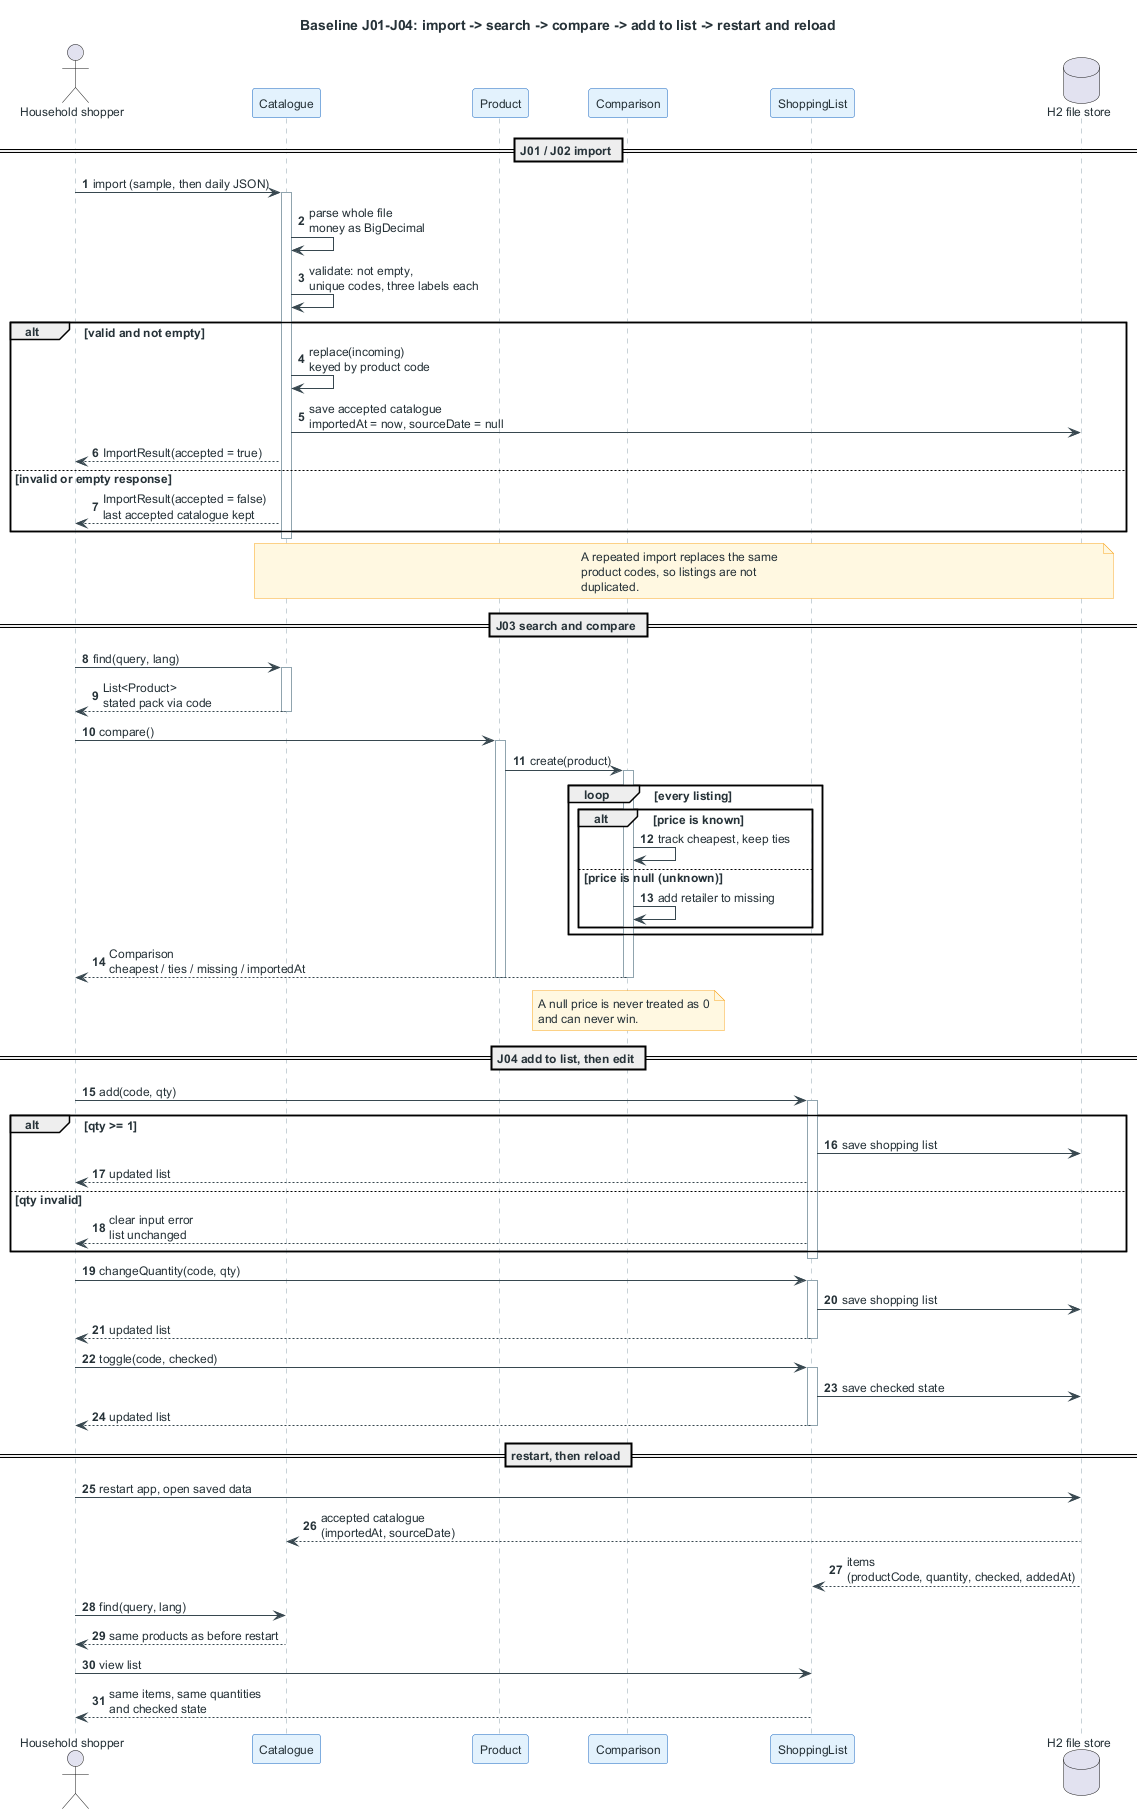

The diagram above was rendered by PlantUML. Its source (embedded in the PNG):
@startuml
title Baseline J01-J04: import -> search -> compare -> add to list -> restart and reload

skinparam shadowing false
skinparam defaultFontSize 12
skinparam ArrowColor #37474F
skinparam DefaultFontColor #263238
skinparam ParticipantBackgroundColor #E3F2FD
skinparam ParticipantBorderColor #1565C0
skinparam SequenceLifeLineBorderColor #90A4AE
skinparam NoteBackgroundColor #FFF8E1
skinparam NoteBorderColor #F9A825
autonumber

actor "Household shopper" as Shopper
participant "Catalogue" as Catalogue
participant "Product" as Product
participant "Comparison" as Comparison
participant "ShoppingList" as ShoppingList
database "H2 file store" as Store

== J01 / J02 import ==

Shopper -> Catalogue : import (sample, then daily JSON)
activate Catalogue
Catalogue -> Catalogue : parse whole file\nmoney as BigDecimal
Catalogue -> Catalogue : validate: not empty,\nunique codes, three labels each
alt valid and not empty
  Catalogue -> Catalogue : replace(incoming)\nkeyed by product code
  Catalogue -> Store : save accepted catalogue\nimportedAt = now, sourceDate = null
  Catalogue --> Shopper : ImportResult(accepted = true)
else invalid or empty response
  Catalogue --> Shopper : ImportResult(accepted = false)\nlast accepted catalogue kept
end
deactivate Catalogue
note over Catalogue, Store
  A repeated import replaces the same
  product codes, so listings are not
  duplicated.
end note

== J03 search and compare ==

Shopper -> Catalogue : find(query, lang)
activate Catalogue
Catalogue --> Shopper : List<Product>\nstated pack via code
deactivate Catalogue

Shopper -> Product : compare()
activate Product
Product -> Comparison : create(product)
activate Comparison
loop every listing
  alt price is known
    Comparison -> Comparison : track cheapest, keep ties
  else price is null (unknown)
    Comparison -> Comparison : add retailer to missing
  end
end
Comparison --> Shopper : Comparison\ncheapest / ties / missing / importedAt
deactivate Comparison
deactivate Product
note over Comparison
  A null price is never treated as 0
  and can never win.
end note

== J04 add to list, then edit ==

Shopper -> ShoppingList : add(code, qty)
activate ShoppingList
alt qty >= 1
  ShoppingList -> Store : save shopping list
  ShoppingList --> Shopper : updated list
else qty invalid
  ShoppingList --> Shopper : clear input error\nlist unchanged
end
deactivate ShoppingList

Shopper -> ShoppingList : changeQuantity(code, qty)
activate ShoppingList
ShoppingList -> Store : save shopping list
ShoppingList --> Shopper : updated list
deactivate ShoppingList

Shopper -> ShoppingList : toggle(code, checked)
activate ShoppingList
ShoppingList -> Store : save checked state
ShoppingList --> Shopper : updated list
deactivate ShoppingList

== restart, then reload ==

Shopper -> Store : restart app, open saved data
Store --> Catalogue : accepted catalogue\n(importedAt, sourceDate)
Store --> ShoppingList : items\n(productCode, quantity, checked, addedAt)
Shopper -> Catalogue : find(query, lang)
Catalogue --> Shopper : same products as before restart
Shopper -> ShoppingList : view list
ShoppingList --> Shopper : same items, same quantities\nand checked state
@enduml